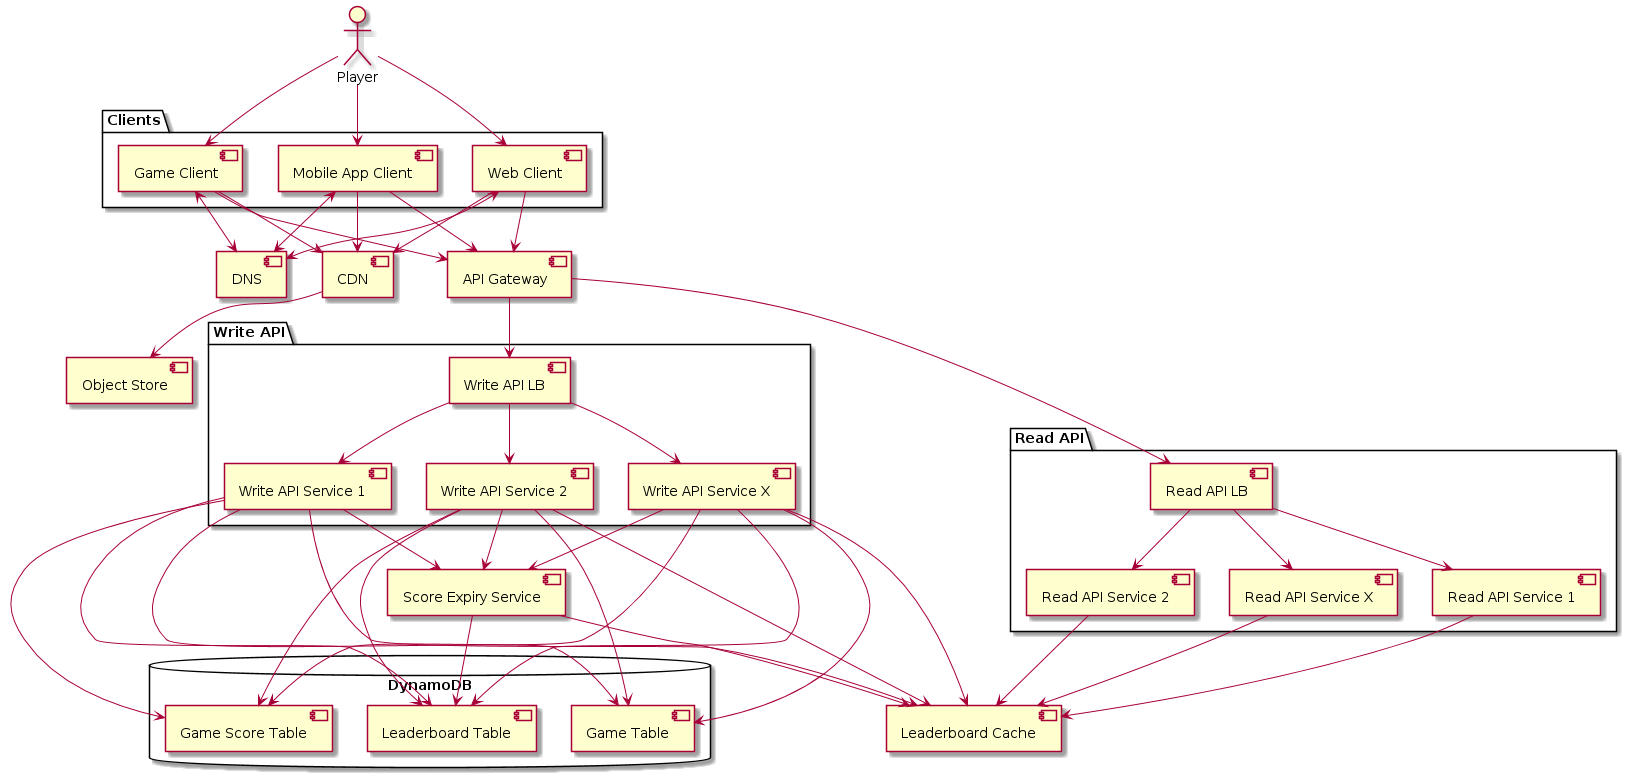

The diagram above was rendered by PlantUML. Its source (embedded in the PNG):
@startuml
actor Player
top to bottom direction

package "Clients" {
    Player --> [Web Client]
    Player --> [Mobile App Client]
    Player --> [Game Client]
}

[Web Client] <--> [DNS]
[Mobile App Client] <--> [DNS]
[Game Client] <--> [DNS]

[Web Client] --> [CDN]
[Mobile App Client] --> [CDN]
[Game Client] --> [CDN]

[CDN] --> [Object Store]

[Web Client] --> [API Gateway]
[Mobile App Client] --> [API Gateway]
[Game Client] --> [API Gateway]

package "Write API" {
    [API Gateway] --> [Write API LB]
    [Write API LB] --> [Write API Service 1]
    [Write API LB] --> [Write API Service 2]
    [Write API LB] --> [Write API Service X]
}

package "Read API" {
    [API Gateway] --> [Read API LB]
    [Read API LB] --> [Read API Service 1]
    [Read API LB] --> [Read API Service 2]
    [Read API LB] --> [Read API Service X]
}

[Read API Service 1] --> [Leaderboard Cache]
[Read API Service 2] --> [Leaderboard Cache]
[Read API Service X] --> [Leaderboard Cache]

[Write API Service 1] --> [Leaderboard Cache]
[Write API Service 2] --> [Leaderboard Cache]
[Write API Service X] --> [Leaderboard Cache]

[Write API Service 1] --> [Score Expiry Service]
[Write API Service 2] --> [Score Expiry Service]
[Write API Service X] --> [Score Expiry Service]

[Score Expiry Service] --> [Leaderboard Cache]

database "DynamoDB" {
    [Score Expiry Service] --> [Leaderboard Table]

    [Write API Service 1] --> [Leaderboard Table]
    [Write API Service 2] --> [Leaderboard Table]
    [Write API Service X] --> [Leaderboard Table]

    [Write API Service 1] --> [Game Table]
    [Write API Service 2] --> [Game Table]
    [Write API Service X] --> [Game Table]

    [Write API Service 1] --> [Game Score Table]
    [Write API Service 2] --> [Game Score Table]
    [Write API Service X] --> [Game Score Table]
}
@enduml